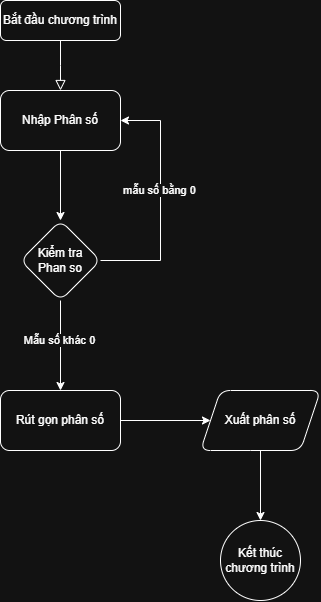

The diagram above was exported from draw.io. Its source (the exported page's mxGraphModel, read from the mxfile embedded in the PNG):
<mxGraphModel dx="1395" dy="733" grid="1" gridSize="10" guides="1" tooltips="1" connect="1" arrows="1" fold="1" page="1" pageScale="1" pageWidth="827" pageHeight="1169" math="0" shadow="0">
  <root>
    <mxCell id="WIyWlLk6GJQsqaUBKTNV-0" />
    <mxCell id="WIyWlLk6GJQsqaUBKTNV-1" parent="WIyWlLk6GJQsqaUBKTNV-0" />
    <mxCell id="WIyWlLk6GJQsqaUBKTNV-2" value="" style="rounded=0;html=1;jettySize=auto;orthogonalLoop=1;fontSize=11;endArrow=block;endFill=0;endSize=8;strokeWidth=1;shadow=0;labelBackgroundColor=none;edgeStyle=orthogonalEdgeStyle;" parent="WIyWlLk6GJQsqaUBKTNV-1" source="WIyWlLk6GJQsqaUBKTNV-3" edge="1">
      <mxGeometry relative="1" as="geometry">
        <mxPoint x="220" y="170" as="targetPoint" />
      </mxGeometry>
    </mxCell>
    <mxCell id="WIyWlLk6GJQsqaUBKTNV-3" value="Bắt đầu chương trình" style="rounded=1;whiteSpace=wrap;html=1;fontSize=12;glass=0;strokeWidth=1;shadow=0;" parent="WIyWlLk6GJQsqaUBKTNV-1" vertex="1">
      <mxGeometry x="160" y="80" width="120" height="40" as="geometry" />
    </mxCell>
    <mxCell id="EHEGPz1WkM7V3ifNS2si-4" value="" style="edgeStyle=orthogonalEdgeStyle;rounded=0;orthogonalLoop=1;jettySize=auto;html=1;" edge="1" parent="WIyWlLk6GJQsqaUBKTNV-1" source="EHEGPz1WkM7V3ifNS2si-0" target="EHEGPz1WkM7V3ifNS2si-3">
      <mxGeometry relative="1" as="geometry" />
    </mxCell>
    <mxCell id="EHEGPz1WkM7V3ifNS2si-0" value="Nhập Phân số" style="rounded=1;whiteSpace=wrap;html=1;" vertex="1" parent="WIyWlLk6GJQsqaUBKTNV-1">
      <mxGeometry x="160" y="170" width="120" height="60" as="geometry" />
    </mxCell>
    <mxCell id="EHEGPz1WkM7V3ifNS2si-5" style="edgeStyle=orthogonalEdgeStyle;rounded=0;orthogonalLoop=1;jettySize=auto;html=1;exitX=1;exitY=0.5;exitDx=0;exitDy=0;entryX=1;entryY=0.5;entryDx=0;entryDy=0;" edge="1" parent="WIyWlLk6GJQsqaUBKTNV-1" source="EHEGPz1WkM7V3ifNS2si-3" target="EHEGPz1WkM7V3ifNS2si-0">
      <mxGeometry relative="1" as="geometry">
        <Array as="points">
          <mxPoint x="320" y="340" />
          <mxPoint x="320" y="200" />
        </Array>
      </mxGeometry>
    </mxCell>
    <mxCell id="EHEGPz1WkM7V3ifNS2si-6" value="mẫu số bằng 0" style="edgeLabel;html=1;align=center;verticalAlign=middle;resizable=0;points=[];" vertex="1" connectable="0" parent="EHEGPz1WkM7V3ifNS2si-5">
      <mxGeometry x="0.0833" y="1" relative="1" as="geometry">
        <mxPoint as="offset" />
      </mxGeometry>
    </mxCell>
    <mxCell id="EHEGPz1WkM7V3ifNS2si-9" value="" style="edgeStyle=orthogonalEdgeStyle;rounded=0;orthogonalLoop=1;jettySize=auto;html=1;" edge="1" parent="WIyWlLk6GJQsqaUBKTNV-1" source="EHEGPz1WkM7V3ifNS2si-3" target="EHEGPz1WkM7V3ifNS2si-8">
      <mxGeometry relative="1" as="geometry" />
    </mxCell>
    <mxCell id="EHEGPz1WkM7V3ifNS2si-10" value="Mẫu số khác 0" style="edgeLabel;html=1;align=center;verticalAlign=middle;resizable=0;points=[];" vertex="1" connectable="0" parent="EHEGPz1WkM7V3ifNS2si-9">
      <mxGeometry x="-0.1238" y="-1" relative="1" as="geometry">
        <mxPoint as="offset" />
      </mxGeometry>
    </mxCell>
    <mxCell id="EHEGPz1WkM7V3ifNS2si-3" value="Kiểm tra&lt;div&gt;Phan so&lt;/div&gt;" style="rhombus;whiteSpace=wrap;html=1;rounded=1;" vertex="1" parent="WIyWlLk6GJQsqaUBKTNV-1">
      <mxGeometry x="180" y="300" width="80" height="80" as="geometry" />
    </mxCell>
    <mxCell id="EHEGPz1WkM7V3ifNS2si-12" value="" style="edgeStyle=orthogonalEdgeStyle;rounded=0;orthogonalLoop=1;jettySize=auto;html=1;" edge="1" parent="WIyWlLk6GJQsqaUBKTNV-1" source="EHEGPz1WkM7V3ifNS2si-8" target="EHEGPz1WkM7V3ifNS2si-11">
      <mxGeometry relative="1" as="geometry" />
    </mxCell>
    <mxCell id="EHEGPz1WkM7V3ifNS2si-8" value="Rút gọn phân số" style="whiteSpace=wrap;html=1;rounded=1;" vertex="1" parent="WIyWlLk6GJQsqaUBKTNV-1">
      <mxGeometry x="160" y="470" width="120" height="60" as="geometry" />
    </mxCell>
    <mxCell id="EHEGPz1WkM7V3ifNS2si-14" value="" style="edgeStyle=orthogonalEdgeStyle;rounded=0;orthogonalLoop=1;jettySize=auto;html=1;" edge="1" parent="WIyWlLk6GJQsqaUBKTNV-1" source="EHEGPz1WkM7V3ifNS2si-11" target="EHEGPz1WkM7V3ifNS2si-13">
      <mxGeometry relative="1" as="geometry" />
    </mxCell>
    <mxCell id="EHEGPz1WkM7V3ifNS2si-11" value="Xuất phân số" style="shape=parallelogram;perimeter=parallelogramPerimeter;whiteSpace=wrap;html=1;fixedSize=1;rounded=1;" vertex="1" parent="WIyWlLk6GJQsqaUBKTNV-1">
      <mxGeometry x="360" y="470" width="120" height="60" as="geometry" />
    </mxCell>
    <mxCell id="EHEGPz1WkM7V3ifNS2si-13" value="Kết thúc chương trình" style="ellipse;whiteSpace=wrap;html=1;rounded=1;" vertex="1" parent="WIyWlLk6GJQsqaUBKTNV-1">
      <mxGeometry x="380" y="600" width="80" height="80" as="geometry" />
    </mxCell>
  </root>
</mxGraphModel>